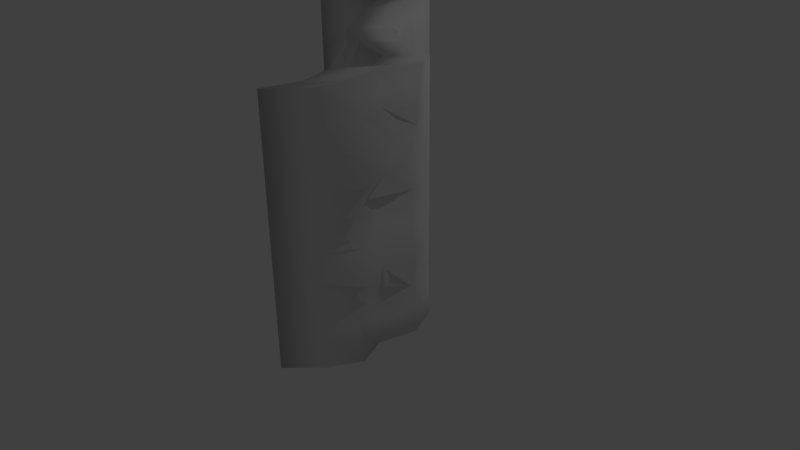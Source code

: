 # Source: CornerThinThin2.blend  (saved by Blender 2.77.0; exported with 4.5.12 LTS)
import bpy
from mathutils import Matrix  # noqa: F401  (used for matrix-valued properties, if any)

bpy.ops.wm.read_factory_settings(use_empty=True)
scene = bpy.context.scene
scene.name = 'Scene'

# ---- collections
col_collection_1 = bpy.data.collections.new('Collection 1'); scene.collection.children.link(col_collection_1)

# ---- materials (node trees are filled in below, after node groups)
mat_material = bpy.data.materials.new('Material')
mat_material.alpha_threshold = 0.0
mat_material.use_transparent_shadow = False
mat_material.roughness = 0.5
mat_material.line_color = (0.0, 0.0, 0.0, 1.0)

# ---- material node trees

# ---- world
world_world = bpy.data.worlds.new('World'); scene.world = world_world
world_world.color = (0.05088, 0.05088, 0.05088)
world_world.use_sun_shadow = False
world_world.sun_shadow_jitter_overblur = 0.0
world_world.cycles.sampling_method = 'MANUAL'

# ---- cameras
cam_camera = bpy.data.cameras.new('Camera')
cam_camera.clip_end = 100.0
cam_camera.lens = 35.0
cam_camera.sensor_width = 32.0
cam_camera.sensor_height = 18.0
cam_camera.ortho_scale = 7.314
cam_camera.dof.focus_distance = 0.0
cam_camera.dof.aperture_fstop = 128.0

# ---- lights
light_lamp = bpy.data.lights.new('Lamp', 'POINT')
light_lamp.transmission_factor = 0.0
light_lamp.cutoff_distance = 30.0
light_lamp.energy = 100.0
light_lamp.shadow_buffer_clip_start = 1.001
light_lamp.shadow_soft_size = 0.1
light_lamp.shadow_maximum_resolution = 0.006
light_lamp.use_absolute_resolution = True

# ---- meshes
me_cube = bpy.data.meshes.new('Cube')
me_cube.from_pydata([(1.5, -0.5, 0.0), (-0.5, 1.5, 0.0), (0.245, 0.1563, -0.05956), (1.5, -0.5, 3.0), (-0.5, 1.5, 3.0), (0.2618, 0.1204, 2.952), (1.5, -0.5, 1.0), (1.5, -0.5, 2.0), (-0.5006, 1.5, 2.0), (-0.5, 1.5, 1.0), (0.2215, 0.08941, 1.973), (0.4266, 0.2339, 0.9423), (1.5, -0.5, 2.333), (1.5, -0.5, 2.667), (-0.4998, 1.5, 0.6667), (-0.5, 1.5, 0.3333), (0.4086, 0.2553, 0.6413), (0.3059, 0.1769, 0.2272), (1.5, -0.5, 0.3333), (1.5, -0.5, 0.6667), (1.5, -0.5, 1.333), (1.5, -0.5, 1.667), (-0.5, 1.5, 2.667), (-0.5, 1.5, 2.333), (-0.5, 1.5, 1.667), (-0.5598, 1.47, 1.271), (0.1448, 0.009537, 2.556), (0.1651, 0.005867, 2.305), (0.3611, 0.1034, 1.588), (0.4289, 0.1761, 1.254), (-0.2889, 1.165, -0.04435), (-0.2715, 0.8452, -0.01474), (-0.05067, 0.6276, -0.01555), (0.002847, 0.4275, -0.0551), (0.4437, -0.03871, -0.06294), (0.6721, -0.1718, 0.01258), (0.8658, -0.2836, -0.004978), (1.138, -0.3653, -0.03235), (1.094, -0.453, 3.046), (0.8603, -0.2907, 3.004), (0.5706, -0.1743, 3.052), (0.519, -0.01115, 2.977), (0.07306, 0.3673, 2.982), (-0.1335, 0.6818, 3.024), (-0.3373, 0.8438, 2.993), (-0.4178, 1.171, 2.998), (1.152, -0.4058, 1.992), (0.8956, -0.3207, 2.001), (0.6599, -0.1557, 2.023), (0.438, 0.03062, 1.976), (1.197, -0.4155, 1.032), (0.8849, -0.1277, 0.9861), (0.8011, -0.06685, 1.067), (0.6135, 0.1583, 0.9585), (-0.3759, 1.098, 0.9573), (-0.05971, 0.8327, 0.9145), (-0.06728, 0.586, 1.075), (0.2388, 0.4852, 0.9626), (-0.383, 1.165, 2.019), (-0.2714, 0.8391, 1.981), (-0.1998, 0.6316, 2.0), (0.00456, 0.4303, 1.981), (-0.2635, 1.136, 1.371), (-0.2846, 0.903, 1.306), (-0.03334, 0.6397, 1.346), (0.2151, 0.4566, 1.272), (-0.3735, 1.161, 1.674), (-0.3378, 0.8353, 1.622), (-0.1881, 0.6523, 1.724), (0.01748, 0.4503, 1.693), (-0.3648, 1.12, 0.2887), (-0.1782, 0.8878, 0.3059), (-0.1292, 0.6501, 0.3395), (0.08873, 0.3497, 0.2733), (-0.2939, 1.124, 0.6471), (-0.2522, 0.8744, 0.6385), (0.04999, 0.6586, 0.7267), (0.1824, 0.4035, 0.6648), (1.193, -0.3906, 1.656), (0.9166, -0.2496, 1.72), (0.6603, -0.1731, 1.774), (0.4823, 0.05334, 1.682), (1.098, -0.3448, 1.325), (0.8766, -0.1603, 1.325), (0.7212, -0.1574, 1.375), (0.5554, 0.1496, 1.369), (1.152, -0.3979, 2.656), (0.8245, -0.3987, 2.694), (0.6024, -0.1886, 2.711), (0.3955, -0.03841, 2.557), (1.23, -0.5467, 2.336), (0.7664, -0.3786, 2.376), (0.5165, -0.2228, 2.388), (0.3617, -0.003082, 2.373), (1.126, -0.3647, 0.7341), (0.8704, -0.2671, 0.5731), (0.7143, -0.0688, 0.7426), (0.5674, -0.02213, 0.5097), (1.052, -0.3894, 0.3071), (0.8425, -0.2493, 0.2329), (0.6611, -0.05228, 0.3303), (0.4902, 0.09331, 0.2502), (-0.3403, 1.111, 2.269), (-0.3061, 0.9027, 2.334), (-0.1513, 0.6054, 2.335), (0.06108, 0.3445, 2.319), (-0.3566, 1.17, 2.612), (-0.1407, 0.8334, 2.803), (-0.1163, 0.6247, 2.633), (0.1334, 0.3507, 2.66), (1.5, -2.0, 0.0), (1.5, -2.0, 3.0), (1.5, -2.0, 1.0), (1.5, -2.0, 2.0), (1.5, -2.0, 2.333), (1.5, -2.0, 2.667), (1.5, -2.0, 0.3333), (1.5, -2.0, 0.6667), (1.5, -2.0, 1.333), (1.5, -2.0, 1.667), (1.663, -0.8249, 2.387), (1.753, -1.244, 2.334), (1.701, -1.666, 2.303), (1.765, -1.579, 1.986), (1.709, -1.286, 2.068), (1.605, -0.9388, 1.962), (1.762, -0.9424, 0.9554), (1.645, -1.321, 0.987), (1.715, -1.637, 0.9003), (1.654, -1.55, 0.6436), (1.576, -1.226, 0.6866), (1.658, -0.9316, 0.6073), (1.667, -1.652, 0.4245), (1.585, -1.308, 0.3019), (1.707, -0.8451, 0.3528), (1.716, -0.8818, 2.62), (1.571, -1.22, 2.646), (1.707, -1.553, 2.643), (1.658, -1.675, 1.683), (1.466, -1.327, 1.683), (1.605, -0.852, 1.695), (1.6, -0.8511, 1.32), (1.535, -1.271, 1.414), (1.657, -1.567, 1.298), (1.677, -0.799, 2.996), (1.55, -1.21, 3.034), (1.666, -1.622, 3.023), (1.66, -1.605, -0.03194), (1.53, -1.281, -0.01393), (1.66, -0.8718, 0.007077), (-2.0, 1.5, 8.568e-08), (-2.0, 1.5, 3.0), (-2.0, 1.5, 2.0), (-2.0, 1.5, 1.0), (-2.0, 1.5, 0.6667), (-2.0, 1.5, 0.3333), (-2.0, 1.5, 2.667), (-2.0, 1.5, 2.333), (-2.0, 1.5, 1.667), (-2.0, 1.5, 1.333), (-0.8691, 1.764, 1.727), (-1.247, 1.613, 1.678), (-1.643, 1.546, 1.63), (-1.752, 1.647, 2.039), (-1.154, 1.622, 1.952), (-0.7514, 1.604, 1.918), (-0.7699, 1.687, 0.6844), (-1.225, 1.673, 0.6717), (-1.613, 1.688, 0.6781), (-1.644, 1.65, 0.9506), (-1.281, 1.615, 0.918), (-0.8765, 1.763, 0.9683), (-1.676, 1.676, 2.257), (-1.225, 1.684, 2.338), (-0.775, 1.624, 2.353), (-0.8786, 1.638, 1.385), (-1.247, 1.668, 1.323), (-1.685, 1.651, 1.398), (-0.7386, 1.599, -0.03902), (-1.176, 1.666, 0.005352), (-1.644, 1.678, -0.04269), (-1.586, 1.668, 0.3523), (-1.296, 1.683, 0.2556), (-0.8138, 1.687, 0.3252), (-0.8791, 1.638, 2.656), (-1.255, 1.676, 2.662), (-1.599, 1.678, 2.651), (-1.623, 1.642, 2.935), (-1.212, 1.459, 2.967), (-0.8186, 1.692, 2.989), (1.176, -0.8342, -0.005197), (-0.8235, 1.166, -0.005197), (-0.07858, -0.1779, -0.06476), (1.176, -0.8342, 2.995), (-0.8235, 1.166, 2.995), (-0.06172, -0.2138, 2.947), (1.176, -0.8342, 0.9948), (1.176, -0.8342, 1.995), (-0.8242, 1.166, 1.995), (-0.8235, 1.166, 0.9948), (-0.102, -0.2448, 1.968), (0.103, -0.1003, 0.9371), (1.176, -0.8342, 2.328), (1.176, -0.8342, 2.661), (-0.8234, 1.166, 0.6615), (-0.8235, 1.166, 0.3281), (0.08504, -0.07894, 0.6361), (-0.0176, -0.1573, 0.222), (1.176, -0.8342, 0.3281), (1.176, -0.8342, 0.6615), (1.176, -0.8342, 1.328), (1.177, -0.8342, 1.661), (-0.8235, 1.166, 2.661), (-0.8235, 1.166, 2.328), (-0.8235, 1.166, 1.661), (-0.8833, 1.136, 1.266), (-0.1787, -0.3247, 2.55), (-0.1584, -0.3283, 2.3), (0.03754, -0.2308, 1.583), (0.1054, -0.1581, 1.249), (-0.6124, 0.8307, -0.04954), (-0.595, 0.511, -0.01994), (-0.3742, 0.2934, -0.02075), (-0.3207, 0.09334, -0.0603), (0.1201, -0.3729, -0.06814), (0.3486, -0.506, 0.007379), (0.5422, -0.6178, -0.01018), (0.8141, -0.6995, -0.03755), (0.7707, -0.7872, 3.041), (0.5368, -0.6249, 2.999), (0.247, -0.5085, 3.046), (0.1954, -0.3453, 2.971), (-0.2505, 0.03315, 2.976), (-0.457, 0.3476, 3.019), (-0.6608, 0.5096, 2.988), (-0.7414, 0.8365, 2.993), (0.8281, -0.74, 1.987), (0.5721, -0.6549, 1.996), (0.3364, -0.4899, 2.018), (0.1144, -0.3036, 1.971), (0.8734, -0.7497, 1.027), (0.5613, -0.4619, 0.9809), (0.4776, -0.401, 1.062), (0.2899, -0.1759, 0.9533), (-0.6995, 0.764, 0.9521), (-0.3832, 0.4985, 0.9093), (-0.3908, 0.2518, 1.069), (-0.08478, 0.151, 0.9574), (-0.7065, 0.8305, 2.014), (-0.595, 0.505, 1.976), (-0.5233, 0.2974, 1.995), (-0.319, 0.09614, 1.975), (-0.5871, 0.8018, 1.366), (-0.6081, 0.5688, 1.301), (-0.3569, 0.3055, 1.34), (-0.1084, 0.1224, 1.267), (-0.697, 0.8273, 1.668), (-0.6613, 0.5011, 1.617), (-0.5116, 0.3181, 1.718), (-0.3061, 0.1161, 1.688), (-0.6884, 0.7854, 0.2835), (-0.5017, 0.5536, 0.3007), (-0.4527, 0.3159, 0.3343), (-0.2348, 0.01553, 0.2681), (-0.6174, 0.7897, 0.6419), (-0.5758, 0.5402, 0.6333), (-0.2735, 0.3244, 0.7215), (-0.1411, 0.06933, 0.6596), (0.8694, -0.7248, 1.65), (0.593, -0.5838, 1.715), (0.3367, -0.5073, 1.769), (0.1588, -0.2808, 1.677), (0.7746, -0.679, 1.32), (0.5531, -0.4945, 1.319), (0.3977, -0.4916, 1.37), (0.2319, -0.1846, 1.364), (0.8287, -0.7321, 2.65), (0.5009, -0.7329, 2.689), (0.2789, -0.5228, 2.706), (0.07201, -0.3726, 2.552), (0.9061, -0.8809, 2.331), (0.4428, -0.7128, 2.371), (0.193, -0.557, 2.383), (0.03815, -0.3373, 2.368), (0.8026, -0.6989, 0.7289), (0.5468, -0.6013, 0.5679), (0.3908, -0.403, 0.7374), (0.2439, -0.3563, 0.5045), (0.7288, -0.7236, 0.3019), (0.519, -0.5835, 0.2277), (0.3375, -0.3865, 0.3251), (0.1667, -0.2409, 0.245), (-0.6639, 0.7766, 2.264), (-0.6296, 0.5685, 2.329), (-0.4748, 0.2712, 2.33), (-0.2625, 0.01027, 2.314), (-0.6802, 0.8359, 2.607), (-0.4642, 0.4992, 2.798), (-0.4398, 0.2905, 2.627), (-0.1901, 0.01653, 2.655), (1.176, -2.334, -0.005197), (1.176, -2.334, 2.995), (1.176, -2.334, 0.9948), (1.176, -2.334, 1.995), (1.176, -2.334, 2.328), (1.176, -2.334, 2.661), (1.176, -2.334, 0.3281), (1.176, -2.334, 0.6615), (1.176, -2.334, 1.328), (1.176, -2.334, 1.661), (1.339, -1.159, 2.382), (1.429, -1.578, 2.328), (1.378, -2.0, 2.298), (1.441, -1.913, 1.98), (1.386, -1.621, 2.063), (1.282, -1.273, 1.957), (1.438, -1.277, 0.9502), (1.322, -1.655, 0.9818), (1.392, -1.971, 0.8951), (1.331, -1.884, 0.6384), (1.253, -1.56, 0.6814), (1.335, -1.266, 0.6021), (1.344, -1.987, 0.4193), (1.261, -1.643, 0.2967), (1.383, -1.179, 0.3476), (1.392, -1.216, 2.615), (1.247, -1.554, 2.641), (1.383, -1.888, 2.638), (1.334, -2.009, 1.678), (1.142, -1.661, 1.677), (1.281, -1.186, 1.69), (1.277, -1.185, 1.315), (1.211, -1.605, 1.408), (1.333, -1.902, 1.293), (1.354, -1.133, 2.991), (1.227, -1.545, 3.028), (1.343, -1.956, 3.017), (1.336, -1.939, -0.03713), (1.207, -1.616, -0.01913), (1.337, -1.206, 0.00188), (-2.324, 1.166, -0.005197), (-2.324, 1.166, 2.995), (-2.324, 1.166, 1.995), (-2.324, 1.166, 0.9948), (-2.324, 1.166, 0.6615), (-2.324, 1.166, 0.3281), (-2.324, 1.166, 2.661), (-2.324, 1.166, 2.328), (-2.324, 1.166, 1.661), (-2.324, 1.166, 1.328), (-1.193, 1.43, 1.722), (-1.571, 1.278, 1.672), (-1.966, 1.212, 1.624), (-2.076, 1.312, 2.034), (-1.477, 1.288, 1.947), (-1.075, 1.269, 1.912), (-1.093, 1.353, 0.6792), (-1.549, 1.339, 0.6665), (-1.937, 1.353, 0.6729), (-1.967, 1.316, 0.9454), (-1.605, 1.281, 0.9128), (-1.2, 1.429, 0.9631), (-2.0, 1.341, 2.252), (-1.549, 1.349, 2.333), (-1.099, 1.289, 2.347), (-1.202, 1.304, 1.379), (-1.571, 1.334, 1.318), (-2.009, 1.316, 1.393), (-1.062, 1.265, -0.04422), (-1.499, 1.332, 0.0001548), (-1.967, 1.344, -0.04789), (-1.91, 1.334, 0.3471), (-1.619, 1.349, 0.2504), (-1.137, 1.352, 0.32), (-1.203, 1.304, 2.65), (-1.578, 1.341, 2.657), (-1.923, 1.344, 2.646), (-1.947, 1.308, 2.93), (-1.536, 1.125, 2.962), (-1.142, 1.358, 2.984)], [], [(109, 42, 5, 26), (101, 34, 2, 17), (93, 49, 10, 27), (85, 53, 11, 29), (77, 57, 11, 16), (69, 61, 10, 28), (57, 65, 29, 11), (65, 69, 28, 29), (33, 73, 17, 2), (73, 77, 16, 17), (49, 81, 28, 10), (81, 85, 29, 28), (41, 89, 26, 5), (89, 93, 27, 26), (53, 97, 16, 11), (97, 101, 17, 16), (61, 105, 27, 10), (105, 109, 26, 27), (23, 22, 106, 102), (102, 106, 107, 103), (103, 107, 108, 104), (104, 108, 109, 105), (8, 23, 102, 58), (58, 102, 103, 59), (59, 103, 104, 60), (60, 104, 105, 61), (19, 18, 98, 94), (94, 98, 99, 95), (95, 99, 100, 96), (96, 100, 101, 97), (6, 19, 94, 50), (50, 94, 95, 51), (51, 95, 96, 52), (52, 96, 97, 53), (13, 12, 90, 86), (86, 90, 91, 87), (87, 91, 92, 88), (88, 92, 93, 89), (3, 13, 86, 38), (38, 86, 87, 39), (39, 87, 88, 40), (40, 88, 89, 41), (21, 20, 82, 78), (78, 82, 83, 79), (79, 83, 84, 80), (80, 84, 85, 81), (7, 21, 78, 46), (46, 78, 79, 47), (47, 79, 80, 48), (48, 80, 81, 49), (15, 14, 74, 70), (70, 74, 75, 71), (71, 75, 76, 72), (72, 76, 77, 73), (1, 15, 70, 30), (30, 70, 71, 31), (31, 71, 72, 32), (32, 72, 73, 33), (25, 24, 66, 62), (62, 66, 67, 63), (63, 67, 68, 64), (64, 68, 69, 65), (9, 25, 62, 54), (54, 62, 63, 55), (55, 63, 64, 56), (56, 64, 65, 57), (24, 8, 58, 66), (66, 58, 59, 67), (67, 59, 60, 68), (68, 60, 61, 69), (14, 9, 54, 74), (74, 54, 55, 75), (75, 55, 56, 76), (76, 56, 57, 77), (20, 6, 50, 82), (82, 50, 51, 83), (83, 51, 52, 84), (84, 52, 53, 85), (12, 7, 46, 90), (90, 46, 47, 91), (91, 47, 48, 92), (92, 48, 49, 93), (18, 0, 37, 98), (98, 37, 36, 99), (99, 36, 35, 100), (100, 35, 34, 101), (22, 4, 45, 106), (106, 45, 44, 107), (107, 44, 43, 108), (108, 43, 42, 109), (123, 122, 114, 113), (129, 128, 112, 117), (132, 129, 117, 116), (122, 137, 115, 114), (138, 123, 113, 119), (128, 143, 118, 112), (137, 146, 111, 115), (143, 138, 119, 118), (147, 132, 116, 110), (0, 18, 134, 149), (149, 134, 133, 148), (148, 133, 132, 147), (20, 21, 140, 141), (141, 140, 139, 142), (142, 139, 138, 143), (13, 3, 144, 135), (135, 144, 145, 136), (136, 145, 146, 137), (6, 20, 141, 126), (126, 141, 142, 127), (127, 142, 143, 128), (21, 7, 125, 140), (140, 125, 124, 139), (139, 124, 123, 138), (12, 13, 135, 120), (120, 135, 136, 121), (121, 136, 137, 122), (18, 19, 131, 134), (134, 131, 130, 133), (133, 130, 129, 132), (19, 6, 126, 131), (131, 126, 127, 130), (130, 127, 128, 129), (7, 12, 120, 125), (125, 120, 121, 124), (124, 121, 122, 123), (163, 162, 158, 152), (169, 168, 154, 153), (172, 163, 152, 157), (162, 177, 159, 158), (181, 180, 150, 155), (168, 181, 155, 154), (187, 186, 156, 151), (177, 169, 153, 159), (186, 172, 157, 156), (22, 23, 174, 184), (184, 174, 173, 185), (185, 173, 172, 186), (25, 9, 171, 175), (175, 171, 170, 176), (176, 170, 169, 177), (4, 22, 184, 189), (189, 184, 185, 188), (188, 185, 186, 187), (14, 15, 183, 166), (166, 183, 182, 167), (167, 182, 181, 168), (15, 1, 178, 183), (183, 178, 179, 182), (182, 179, 180, 181), (24, 25, 175, 160), (160, 175, 176, 161), (161, 176, 177, 162), (23, 8, 165, 174), (174, 165, 164, 173), (173, 164, 163, 172), (9, 14, 166, 171), (171, 166, 167, 170), (170, 167, 168, 169), (8, 24, 160, 165), (165, 160, 161, 164), (164, 161, 162, 163), (299, 216, 195, 232), (291, 207, 192, 224), (283, 217, 200, 239), (275, 219, 201, 243), (267, 206, 201, 247), (259, 218, 200, 251), (247, 201, 219, 255), (255, 219, 218, 259), (223, 192, 207, 263), (263, 207, 206, 267), (239, 200, 218, 271), (271, 218, 219, 275), (231, 195, 216, 279), (279, 216, 217, 283), (243, 201, 206, 287), (287, 206, 207, 291), (251, 200, 217, 295), (295, 217, 216, 299), (213, 292, 296, 212), (292, 293, 297, 296), (293, 294, 298, 297), (294, 295, 299, 298), (198, 248, 292, 213), (248, 249, 293, 292), (249, 250, 294, 293), (250, 251, 295, 294), (209, 284, 288, 208), (284, 285, 289, 288), (285, 286, 290, 289), (286, 287, 291, 290), (196, 240, 284, 209), (240, 241, 285, 284), (241, 242, 286, 285), (242, 243, 287, 286), (203, 276, 280, 202), (276, 277, 281, 280), (277, 278, 282, 281), (278, 279, 283, 282), (193, 228, 276, 203), (228, 229, 277, 276), (229, 230, 278, 277), (230, 231, 279, 278), (211, 268, 272, 210), (268, 269, 273, 272), (269, 270, 274, 273), (270, 271, 275, 274), (197, 236, 268, 211), (236, 237, 269, 268), (237, 238, 270, 269), (238, 239, 271, 270), (205, 260, 264, 204), (260, 261, 265, 264), (261, 262, 266, 265), (262, 263, 267, 266), (191, 220, 260, 205), (220, 221, 261, 260), (221, 222, 262, 261), (222, 223, 263, 262), (215, 252, 256, 214), (252, 253, 257, 256), (253, 254, 258, 257), (254, 255, 259, 258), (199, 244, 252, 215), (244, 245, 253, 252), (245, 246, 254, 253), (246, 247, 255, 254), (214, 256, 248, 198), (256, 257, 249, 248), (257, 258, 250, 249), (258, 259, 251, 250), (204, 264, 244, 199), (264, 265, 245, 244), (265, 266, 246, 245), (266, 267, 247, 246), (210, 272, 240, 196), (272, 273, 241, 240), (273, 274, 242, 241), (274, 275, 243, 242), (202, 280, 236, 197), (280, 281, 237, 236), (281, 282, 238, 237), (282, 283, 239, 238), (208, 288, 227, 190), (288, 289, 226, 227), (289, 290, 225, 226), (290, 291, 224, 225), (212, 296, 235, 194), (296, 297, 234, 235), (297, 298, 233, 234), (298, 299, 232, 233), (313, 303, 304, 312), (319, 307, 302, 318), (322, 306, 307, 319), (312, 304, 305, 327), (328, 309, 303, 313), (318, 302, 308, 333), (327, 305, 301, 336), (333, 308, 309, 328), (337, 300, 306, 322), (190, 339, 324, 208), (339, 338, 323, 324), (338, 337, 322, 323), (210, 331, 330, 211), (331, 332, 329, 330), (332, 333, 328, 329), (203, 325, 334, 193), (325, 326, 335, 334), (326, 327, 336, 335), (196, 316, 331, 210), (316, 317, 332, 331), (317, 318, 333, 332), (211, 330, 315, 197), (330, 329, 314, 315), (329, 328, 313, 314), (202, 310, 325, 203), (310, 311, 326, 325), (311, 312, 327, 326), (208, 324, 321, 209), (324, 323, 320, 321), (323, 322, 319, 320), (209, 321, 316, 196), (321, 320, 317, 316), (320, 319, 318, 317), (197, 315, 310, 202), (315, 314, 311, 310), (314, 313, 312, 311), (353, 342, 348, 352), (359, 343, 344, 358), (362, 347, 342, 353), (352, 348, 349, 367), (371, 345, 340, 370), (358, 344, 345, 371), (377, 341, 346, 376), (367, 349, 343, 359), (376, 346, 347, 362), (212, 374, 364, 213), (374, 375, 363, 364), (375, 376, 362, 363), (215, 365, 361, 199), (365, 366, 360, 361), (366, 367, 359, 360), (194, 379, 374, 212), (379, 378, 375, 374), (378, 377, 376, 375), (204, 356, 373, 205), (356, 357, 372, 373), (357, 358, 371, 372), (205, 373, 368, 191), (373, 372, 369, 368), (372, 371, 370, 369), (214, 350, 365, 215), (350, 351, 366, 365), (351, 352, 367, 366), (213, 364, 355, 198), (364, 363, 354, 355), (363, 362, 353, 354), (199, 361, 356, 204), (361, 360, 357, 356), (360, 359, 358, 357), (198, 355, 350, 214), (355, 354, 351, 350), (354, 353, 352, 351), (187, 377, 378, 188), (43, 233, 232, 42), (145, 335, 336, 146), (188, 378, 379, 189), (44, 234, 233, 43), (110, 300, 337, 147), (45, 235, 234, 44), (147, 337, 338, 148), (148, 338, 339, 149), (150, 340, 345, 155), (152, 342, 347, 157), (153, 343, 349, 159), (111, 301, 305, 115), (154, 344, 343, 153), (112, 302, 307, 117), (155, 345, 344, 154), (113, 303, 309, 119), (156, 346, 341, 151), (114, 304, 303, 113), (157, 347, 346, 156), (115, 305, 304, 114), (158, 348, 342, 152), (116, 306, 300, 110), (30, 220, 191, 1), (159, 349, 348, 158), (117, 307, 306, 116), (31, 221, 220, 30), (118, 308, 302, 112), (32, 222, 221, 31), (119, 309, 308, 118), (1, 191, 368, 178), (33, 223, 222, 32), (178, 368, 369, 179), (34, 224, 192, 2), (179, 369, 370, 180), (35, 225, 224, 34), (2, 192, 223, 33), (36, 226, 225, 35), (0, 190, 227, 37), (37, 227, 226, 36), (180, 370, 340, 150), (38, 228, 193, 3), (39, 229, 228, 38), (5, 195, 231, 41), (40, 230, 229, 39), (189, 379, 194, 4), (4, 194, 235, 45), (41, 231, 230, 40), (3, 193, 334, 144), (146, 336, 301, 111), (151, 341, 377, 187), (42, 232, 195, 5), (144, 334, 335, 145), (149, 339, 190, 0)])
me_cube.polygons.foreach_set('use_smooth', [True] * 378)
_k = set([(110, 116), (110, 147), (110, 300), (111, 115), (111, 146), (111, 301), (112, 117), (112, 118), (112, 128), (112, 302), (113, 114), (113, 119), (113, 123), (113, 303), (114, 115), (114, 122), (114, 304), (115, 137), (115, 305), (116, 117), (116, 132), (116, 306), (117, 129), (117, 307), (118, 119), (118, 143), (118, 308), (119, 138), (119, 309), (150, 155), (150, 180), (150, 340), (151, 156), (151, 187), (151, 341), (152, 157), (152, 158), (152, 163), (152, 342), (153, 154), (153, 159), (153, 169), (153, 343), (154, 155), (154, 168), (154, 344), (155, 181), (155, 345), (156, 157), (156, 186), (156, 346), (157, 172), (157, 347), (158, 159), (158, 162), (158, 348), (159, 177), (159, 349)])
me_cube.attributes.new('sharp_edge', 'BOOLEAN', 'EDGE').data.foreach_set('value', [ (min(e.vertices), max(e.vertices)) in _k for e in me_cube.edges])
_uv = me_cube.uv_layers.new(name='UVMap')
_uv.uv.foreach_set('vector', [0.4667, 0.1212, 0.465, 0.02719, 0.5086, 0.03569, 0.5093, 0.1296, 0.5455, 0.7931, 0.5524, 0.8821, 0.505, 0.8788, 0.5095, 0.7992, 0.5522, 0.202, 0.5554, 0.3219, 0.5124, 0.312, 0.5119, 0.2076, 0.5499, 0.4827, 0.5504, 0.5873, 0.5105, 0.5943, 0.5105, 0.507, 0.4558, 0.6728, 0.46, 0.59, 0.5105, 0.5943, 0.5049, 0.6784, 0.4615, 0.3847, 0.4661, 0.2844, 0.5124, 0.312, 0.5112, 0.4083, 0.46, 0.59, 0.4602, 0.5152, 0.5105, 0.507, 0.5105, 0.5943, 0.4602, 0.5152, 0.4615, 0.3847, 0.5112, 0.4083, 0.5105, 0.507, 0.4568, 0.8734, 0.4642, 0.7777, 0.5095, 0.7992, 0.505, 0.8788, 0.4642, 0.7777, 0.4558, 0.6728, 0.5049, 0.6784, 0.5095, 0.7992, 0.5554, 0.3219, 0.55, 0.3984, 0.5112, 0.4083, 0.5124, 0.312, 0.55, 0.3984, 0.5499, 0.4827, 0.5105, 0.507, 0.5112, 0.4083, 0.5599, 0.01701, 0.5477, 0.1367, 0.5093, 0.1296, 0.5086, 0.03569, 0.5477, 0.1367, 0.5522, 0.202, 0.5119, 0.2076, 0.5093, 0.1296, 0.5504, 0.5873, 0.5556, 0.7003, 0.5049, 0.6784, 0.5105, 0.5943, 0.5556, 0.7003, 0.5455, 0.7931, 0.5095, 0.7992, 0.5049, 0.6784, 0.4661, 0.2844, 0.4688, 0.214, 0.5119, 0.2076, 0.5124, 0.312, 0.4688, 0.214, 0.4667, 0.1212, 0.5093, 0.1296, 0.5119, 0.2076, 0.2408, 0.2039, 0.2406, 0.1097, 0.2962, 0.1256, 0.3011, 0.2037, 0.3011, 0.2037, 0.2962, 0.1256, 0.354, 0.0904, 0.3511, 0.2009, 0.3511, 0.2009, 0.354, 0.0904, 0.4099, 0.1068, 0.4178, 0.2054, 0.4178, 0.2054, 0.4099, 0.1068, 0.4667, 0.1212, 0.4688, 0.214, 0.2409, 0.298, 0.2408, 0.2039, 0.3011, 0.2037, 0.3025, 0.2955, 0.3025, 0.2955, 0.3011, 0.2037, 0.3511, 0.2009, 0.3542, 0.2881, 0.3542, 0.2881, 0.3511, 0.2009, 0.4178, 0.2054, 0.4134, 0.3035, 0.4134, 0.3035, 0.4178, 0.2054, 0.4688, 0.214, 0.4661, 0.2844, 0.756, 0.678, 0.7553, 0.7715, 0.6852, 0.7768, 0.6964, 0.6793, 0.6964, 0.6793, 0.6852, 0.7768, 0.6373, 0.7987, 0.646, 0.6849, 0.646, 0.6849, 0.6373, 0.7987, 0.5899, 0.7682, 0.5893, 0.6552, 0.5893, 0.6552, 0.5899, 0.7682, 0.5455, 0.7931, 0.5556, 0.7003, 0.7563, 0.5841, 0.756, 0.678, 0.6964, 0.6793, 0.7021, 0.5745, 0.7021, 0.5745, 0.6964, 0.6793, 0.646, 0.6849, 0.6378, 0.5926, 0.6378, 0.5926, 0.646, 0.6849, 0.5893, 0.6552, 0.5897, 0.5684, 0.5897, 0.5684, 0.5893, 0.6552, 0.5556, 0.7003, 0.5504, 0.5873, 0.7566, 0.1111, 0.7565, 0.2053, 0.7011, 0.2109, 0.6992, 0.1118, 0.6992, 0.1118, 0.7011, 0.2109, 0.6429, 0.2024, 0.6438, 0.1082, 0.6438, 0.1082, 0.6429, 0.2024, 0.586, 0.2033, 0.5912, 0.09968, 0.5912, 0.09968, 0.586, 0.2033, 0.5522, 0.202, 0.5477, 0.1367, 0.7565, 0.0178, 0.7566, 0.1111, 0.6992, 0.1118, 0.6961, 0.002585, 0.6961, 0.002585, 0.6992, 0.1118, 0.6438, 0.1082, 0.6456, 0.02409, 0.6456, 0.02409, 0.6438, 0.1082, 0.5912, 0.09968, 0.5904, 0.008553, 0.5904, 0.008553, 0.5912, 0.09968, 0.5477, 0.1367, 0.5599, 0.01701, 0.7564, 0.3961, 0.7565, 0.49, 0.6908, 0.4988, 0.707, 0.4033, 0.707, 0.4033, 0.6908, 0.4988, 0.6385, 0.4926, 0.6421, 0.3757, 0.6421, 0.3757, 0.6385, 0.4926, 0.5922, 0.4761, 0.598, 0.383, 0.598, 0.383, 0.5922, 0.4761, 0.5499, 0.4827, 0.55, 0.3984, 0.7566, 0.3009, 0.7564, 0.3961, 0.707, 0.4033, 0.699, 0.3048, 0.699, 0.3048, 0.707, 0.4033, 0.6421, 0.3757, 0.6461, 0.2873, 0.6461, 0.2873, 0.6421, 0.3757, 0.598, 0.383, 0.5941, 0.2964, 0.5941, 0.2964, 0.598, 0.383, 0.55, 0.3984, 0.5554, 0.3219, 0.2405, 0.7653, 0.2411, 0.6722, 0.308, 0.6763, 0.2997, 0.7701, 0.2997, 0.7701, 0.308, 0.6763, 0.3582, 0.6856, 0.3523, 0.7681, 0.3523, 0.7681, 0.3582, 0.6856, 0.4193, 0.6627, 0.3985, 0.7632, 0.3985, 0.7632, 0.4193, 0.6627, 0.4558, 0.6728, 0.4642, 0.7777, 0.2399, 0.8588, 0.2405, 0.7653, 0.2997, 0.7701, 0.2993, 0.8615, 0.2993, 0.8615, 0.2997, 0.7701, 0.3523, 0.7681, 0.3546, 0.8638, 0.3546, 0.8638, 0.3523, 0.7681, 0.3985, 0.7632, 0.4171, 0.8669, 0.4171, 0.8669, 0.3985, 0.7632, 0.4642, 0.7777, 0.4568, 0.8734, 0.241, 0.4861, 0.2409, 0.3921, 0.304, 0.3901, 0.2993, 0.4864, 0.2993, 0.4864, 0.304, 0.3901, 0.3561, 0.4052, 0.3502, 0.488, 0.3502, 0.488, 0.3561, 0.4052, 0.4107, 0.3815, 0.4082, 0.4846, 0.4082, 0.4846, 0.4107, 0.3815, 0.4615, 0.3847, 0.4602, 0.5152, 0.2413, 0.5793, 0.241, 0.4861, 0.2993, 0.4864, 0.3073, 0.5998, 0.3073, 0.5998, 0.2993, 0.4864, 0.3502, 0.488, 0.3586, 0.5962, 0.3586, 0.5962, 0.3502, 0.488, 0.4082, 0.4846, 0.4117, 0.5701, 0.4117, 0.5701, 0.4082, 0.4846, 0.4602, 0.5152, 0.46, 0.59, 0.2409, 0.3921, 0.2409, 0.298, 0.3025, 0.2955, 0.304, 0.3901, 0.304, 0.3901, 0.3025, 0.2955, 0.3542, 0.2881, 0.3561, 0.4052, 0.3561, 0.4052, 0.3542, 0.2881, 0.4134, 0.3035, 0.4107, 0.3815, 0.4107, 0.3815, 0.4134, 0.3035, 0.4661, 0.2844, 0.4615, 0.3847, 0.2411, 0.6722, 0.2413, 0.5793, 0.3073, 0.5998, 0.308, 0.6763, 0.308, 0.6763, 0.3073, 0.5998, 0.3586, 0.5962, 0.3582, 0.6856, 0.3582, 0.6856, 0.3586, 0.5962, 0.4117, 0.5701, 0.4193, 0.6627, 0.4193, 0.6627, 0.4117, 0.5701, 0.46, 0.59, 0.4558, 0.6728, 0.7565, 0.49, 0.7563, 0.5841, 0.7021, 0.5745, 0.6908, 0.4988, 0.6908, 0.4988, 0.7021, 0.5745, 0.6378, 0.5926, 0.6385, 0.4926, 0.6385, 0.4926, 0.6378, 0.5926, 0.5897, 0.5684, 0.5922, 0.4761, 0.5922, 0.4761, 0.5897, 0.5684, 0.5504, 0.5873, 0.5499, 0.4827, 0.7565, 0.2053, 0.7566, 0.3009, 0.699, 0.3048, 0.7011, 0.2109, 0.7011, 0.2109, 0.699, 0.3048, 0.6461, 0.2873, 0.6429, 0.2024, 0.6429, 0.2024, 0.6461, 0.2873, 0.5941, 0.2964, 0.586, 0.2033, 0.586, 0.2033, 0.5941, 0.2964, 0.5554, 0.3219, 0.5522, 0.202, 0.7553, 0.7715, 0.7552, 0.8651, 0.6934, 0.8769, 0.6852, 0.7768, 0.6852, 0.7768, 0.6934, 0.8769, 0.6426, 0.8737, 0.6373, 0.7987, 0.6373, 0.7987, 0.6426, 0.8737, 0.592, 0.8705, 0.5899, 0.7682, 0.5899, 0.7682, 0.592, 0.8705, 0.5524, 0.8821, 0.5455, 0.7931, 0.2406, 0.1097, 0.2405, 0.01604, 0.2947, 9.391e-05, 0.2962, 0.1256, 0.2962, 0.1256, 0.2947, 9.391e-05, 0.3494, 0.009639, 0.354, 0.0904, 0.354, 0.0904, 0.3494, 0.009639, 0.4135, 0.01475, 0.4099, 0.1068, 0.4099, 0.1068, 0.4135, 0.01475, 0.465, 0.02719, 0.4667, 0.1212, 0.928, 0.2911, 0.9401, 0.2123, 0.9999, 0.2061, 0.9995, 0.3006, 0.931, 0.6885, 0.9348, 0.5965, 0.9982, 0.5823, 0.9982, 0.6775, 0.9419, 0.7558, 0.931, 0.6885, 0.9982, 0.6775, 0.9991, 0.7725, 0.9401, 0.2123, 0.9326, 0.1148, 0.9991, 0.1118, 0.9999, 0.2061, 0.9418, 0.3869, 0.928, 0.2911, 0.9995, 0.3006, 0.9985, 0.3945, 0.9348, 0.5965, 0.9302, 0.5001, 0.9979, 0.4886, 0.9982, 0.5823, 0.9326, 0.1148, 0.9343, 0.01569, 0.9981, 0.01772, 0.9991, 0.1118, 0.9302, 0.5001, 0.9418, 0.3869, 0.9985, 0.3945, 0.9979, 0.4886, 0.9364, 0.8703, 0.9419, 0.7558, 0.9991, 0.7725, 0.9997, 0.8669, 0.7552, 0.8651, 0.7553, 0.7715, 0.8157, 0.7694, 0.8172, 0.865, 0.8172, 0.865, 0.8157, 0.7694, 0.8787, 0.7734, 0.8772, 0.8821, 0.8772, 0.8821, 0.8787, 0.7734, 0.9419, 0.7558, 0.9364, 0.8703, 0.7565, 0.49, 0.7564, 0.3961, 0.819, 0.395, 0.8208, 0.4877, 0.8208, 0.4877, 0.819, 0.395, 0.8867, 0.398, 0.8787, 0.4624, 0.8787, 0.4624, 0.8867, 0.398, 0.9418, 0.3869, 0.9302, 0.5001, 0.7566, 0.1111, 0.7565, 0.0178, 0.8167, 0.01883, 0.8182, 0.1111, 0.8182, 0.1111, 0.8167, 0.01883, 0.8728, 0.01392, 0.8717, 0.1146, 0.8717, 0.1146, 0.8728, 0.01392, 0.9343, 0.01569, 0.9326, 0.1148, 0.7563, 0.5841, 0.7565, 0.49, 0.8208, 0.4877, 0.8255, 0.5836, 0.8255, 0.5836, 0.8208, 0.4877, 0.8787, 0.4624, 0.8867, 0.5976, 0.8867, 0.5976, 0.8787, 0.4624, 0.9302, 0.5001, 0.9348, 0.5965, 0.7564, 0.3961, 0.7566, 0.3009, 0.829, 0.2898, 0.819, 0.395, 0.819, 0.395, 0.829, 0.2898, 0.8868, 0.2962, 0.8867, 0.398, 0.8867, 0.398, 0.8868, 0.2962, 0.928, 0.2911, 0.9418, 0.3869, 0.7565, 0.2053, 0.7566, 0.1111, 0.8182, 0.1111, 0.8211, 0.205, 0.8211, 0.205, 0.8182, 0.1111, 0.8717, 0.1146, 0.8798, 0.2077, 0.8798, 0.2077, 0.8717, 0.1146, 0.9326, 0.1148, 0.9401, 0.2123, 0.7553, 0.7715, 0.756, 0.678, 0.8183, 0.6815, 0.8157, 0.7694, 0.8157, 0.7694, 0.8183, 0.6815, 0.8765, 0.6787, 0.8787, 0.7734, 0.8787, 0.7734, 0.8765, 0.6787, 0.931, 0.6885, 0.9419, 0.7558, 0.756, 0.678, 0.7563, 0.5841, 0.8255, 0.5836, 0.8183, 0.6815, 0.8183, 0.6815, 0.8255, 0.5836, 0.8867, 0.5976, 0.8765, 0.6787, 0.8765, 0.6787, 0.8867, 0.5976, 0.9348, 0.5965, 0.931, 0.6885, 0.7566, 0.3009, 0.7565, 0.2053, 0.8211, 0.205, 0.829, 0.2898, 0.829, 0.2898, 0.8211, 0.205, 0.8798, 0.2077, 0.8868, 0.2962, 0.8868, 0.2962, 0.8798, 0.2077, 0.9401, 0.2123, 0.928, 0.2911, 0.04916, 0.2974, 0.05586, 0.3887, 0.0009206, 0.3919, 0.0003414, 0.298, 0.05804, 0.5808, 0.06582, 0.6697, 0.0007682, 0.6725, 0.0009507, 0.5792, 0.0541, 0.2239, 0.04916, 0.2974, 0.0003414, 0.298, 9.391e-05, 0.2039, 0.05586, 0.3887, 0.05738, 0.4668, 0.0008775, 0.4858, 0.0009206, 0.3919, 0.06534, 0.76, 0.06116, 0.8711, 0.0002823, 0.8591, 0.000626, 0.7657, 0.06582, 0.6697, 0.06534, 0.76, 0.000626, 0.7657, 0.0007682, 0.6725, 0.06224, 0.02904, 0.06493, 0.1171, 0.0005575, 0.1099, 0.0008768, 0.01663, 0.05738, 0.4668, 0.05804, 0.5808, 0.0009507, 0.5792, 0.0008775, 0.4858, 0.06493, 0.1171, 0.0541, 0.2239, 9.391e-05, 0.2039, 0.0005575, 0.1099, 0.2406, 0.1097, 0.2408, 0.2039, 0.1777, 0.1967, 0.1792, 0.1123, 0.1792, 0.1123, 0.1777, 0.1967, 0.1211, 0.2038, 0.1202, 0.1082, 0.1202, 0.1082, 0.1211, 0.2038, 0.0541, 0.2239, 0.06493, 0.1171, 0.241, 0.4861, 0.2413, 0.5793, 0.1662, 0.5871, 0.1775, 0.4855, 0.1775, 0.4855, 0.1662, 0.5871, 0.1102, 0.5841, 0.1282, 0.469, 0.1282, 0.469, 0.1102, 0.5841, 0.05804, 0.5808, 0.05738, 0.4668, 0.2405, 0.01604, 0.2406, 0.1097, 0.1792, 0.1123, 0.1734, 0.01123, 0.1734, 0.01123, 0.1792, 0.1123, 0.1202, 0.1082, 0.1182, 0.01108, 0.1182, 0.01108, 0.1202, 0.1082, 0.06493, 0.1171, 0.06224, 0.02904, 0.2411, 0.6722, 0.2405, 0.7653, 0.1776, 0.766, 0.1822, 0.6658, 0.1822, 0.6658, 0.1776, 0.766, 0.1104, 0.7666, 0.1201, 0.6743, 0.1201, 0.6743, 0.1104, 0.7666, 0.06534, 0.76, 0.06582, 0.6697, 0.2405, 0.7653, 0.2399, 0.8588, 0.1797, 0.858, 0.1776, 0.766, 0.1776, 0.766, 0.1797, 0.858, 0.1235, 0.8637, 0.1104, 0.7666, 0.1104, 0.7666, 0.1235, 0.8637, 0.06116, 0.8711, 0.06534, 0.76, 0.2409, 0.3921, 0.241, 0.4861, 0.1775, 0.4855, 0.1669, 0.3776, 0.1669, 0.3776, 0.1775, 0.4855, 0.1282, 0.469, 0.1274, 0.3932, 0.1274, 0.3932, 0.1282, 0.469, 0.05738, 0.4668, 0.05586, 0.3887, 0.2408, 0.2039, 0.2409, 0.298, 0.1843, 0.3059, 0.1777, 0.1967, 0.1777, 0.1967, 0.1843, 0.3059, 0.13, 0.3063, 0.1211, 0.2038, 0.1211, 0.2038, 0.13, 0.3063, 0.04916, 0.2974, 0.0541, 0.2239, 0.2413, 0.5793, 0.2411, 0.6722, 0.1822, 0.6658, 0.1662, 0.5871, 0.1662, 0.5871, 0.1822, 0.6658, 0.1201, 0.6743, 0.1102, 0.5841, 0.1102, 0.5841, 0.1201, 0.6743, 0.06582, 0.6697, 0.05804, 0.5808, 0.2409, 0.298, 0.2409, 0.3921, 0.1669, 0.3776, 0.1843, 0.3059, 0.1843, 0.3059, 0.1669, 0.3776, 0.1274, 0.3932, 0.13, 0.3063, 0.13, 0.3063, 0.1274, 0.3932, 0.05586, 0.3887, 0.04916, 0.2974, 0.4667, 0.1212, 0.5093, 0.1296, 0.5086, 0.03569, 0.465, 0.02719, 0.5455, 0.7931, 0.5095, 0.7992, 0.505, 0.8788, 0.5524, 0.8821, 0.5522, 0.202, 0.5119, 0.2076, 0.5124, 0.312, 0.5554, 0.3219, 0.5499, 0.4827, 0.5105, 0.507, 0.5105, 0.5943, 0.5504, 0.5873, 0.4558, 0.6728, 0.5049, 0.6784, 0.5105, 0.5943, 0.46, 0.59, 0.4615, 0.3847, 0.5112, 0.4083, 0.5124, 0.312, 0.4661, 0.2844, 0.46, 0.59, 0.5105, 0.5943, 0.5105, 0.507, 0.4602, 0.5152, 0.4602, 0.5152, 0.5105, 0.507, 0.5112, 0.4083, 0.4615, 0.3847, 0.4568, 0.8734, 0.505, 0.8788, 0.5095, 0.7992, 0.4642, 0.7777, 0.4642, 0.7777, 0.5095, 0.7992, 0.5049, 0.6784, 0.4558, 0.6728, 0.5554, 0.3219, 0.5124, 0.312, 0.5112, 0.4083, 0.55, 0.3984, 0.55, 0.3984, 0.5112, 0.4083, 0.5105, 0.507, 0.5499, 0.4827, 0.5599, 0.01701, 0.5086, 0.03569, 0.5093, 0.1296, 0.5477, 0.1367, 0.5477, 0.1367, 0.5093, 0.1296, 0.5119, 0.2076, 0.5522, 0.202, 0.5504, 0.5873, 0.5105, 0.5943, 0.5049, 0.6784, 0.5556, 0.7003, 0.5556, 0.7003, 0.5049, 0.6784, 0.5095, 0.7992, 0.5455, 0.7931, 0.4661, 0.2844, 0.5124, 0.312, 0.5119, 0.2076, 0.4688, 0.214, 0.4688, 0.214, 0.5119, 0.2076, 0.5093, 0.1296, 0.4667, 0.1212, 0.2408, 0.2039, 0.3011, 0.2037, 0.2962, 0.1256, 0.2406, 0.1097, 0.3011, 0.2037, 0.3511, 0.2009, 0.354, 0.0904, 0.2962, 0.1256, 0.3511, 0.2009, 0.4178, 0.2054, 0.4099, 0.1068, 0.354, 0.0904, 0.4178, 0.2054, 0.4688, 0.214, 0.4667, 0.1212, 0.4099, 0.1068, 0.2409, 0.298, 0.3025, 0.2955, 0.3011, 0.2037, 0.2408, 0.2039, 0.3025, 0.2955, 0.3542, 0.2881, 0.3511, 0.2009, 0.3011, 0.2037, 0.3542, 0.2881, 0.4134, 0.3035, 0.4178, 0.2054, 0.3511, 0.2009, 0.4134, 0.3035, 0.4661, 0.2844, 0.4688, 0.214, 0.4178, 0.2054, 0.756, 0.678, 0.6964, 0.6793, 0.6852, 0.7768, 0.7553, 0.7715, 0.6964, 0.6793, 0.646, 0.6849, 0.6373, 0.7987, 0.6852, 0.7768, 0.646, 0.6849, 0.5893, 0.6552, 0.5899, 0.7682, 0.6373, 0.7987, 0.5893, 0.6552, 0.5556, 0.7003, 0.5455, 0.7931, 0.5899, 0.7682, 0.7563, 0.5841, 0.7021, 0.5745, 0.6964, 0.6793, 0.756, 0.678, 0.7021, 0.5745, 0.6378, 0.5926, 0.646, 0.6849, 0.6964, 0.6793, 0.6378, 0.5926, 0.5897, 0.5684, 0.5893, 0.6552, 0.646, 0.6849, 0.5897, 0.5684, 0.5504, 0.5873, 0.5556, 0.7003, 0.5893, 0.6552, 0.7566, 0.1111, 0.6992, 0.1118, 0.7011, 0.2109, 0.7565, 0.2053, 0.6992, 0.1118, 0.6438, 0.1082, 0.6429, 0.2024, 0.7011, 0.2109, 0.6438, 0.1082, 0.5912, 0.09968, 0.586, 0.2033, 0.6429, 0.2024, 0.5912, 0.09968, 0.5477, 0.1367, 0.5522, 0.202, 0.586, 0.2033, 0.7565, 0.0178, 0.6961, 0.002585, 0.6992, 0.1118, 0.7566, 0.1111, 0.6961, 0.002585, 0.6456, 0.02409, 0.6438, 0.1082, 0.6992, 0.1118, 0.6456, 0.02409, 0.5904, 0.008553, 0.5912, 0.09968, 0.6438, 0.1082, 0.5904, 0.008553, 0.5599, 0.01701, 0.5477, 0.1367, 0.5912, 0.09968, 0.7564, 0.3961, 0.707, 0.4033, 0.6908, 0.4988, 0.7565, 0.49, 0.707, 0.4033, 0.6421, 0.3757, 0.6385, 0.4926, 0.6908, 0.4988, 0.6421, 0.3757, 0.598, 0.383, 0.5922, 0.4761, 0.6385, 0.4926, 0.598, 0.383, 0.55, 0.3984, 0.5499, 0.4827, 0.5922, 0.4761, 0.7566, 0.3009, 0.699, 0.3048, 0.707, 0.4033, 0.7564, 0.3961, 0.699, 0.3048, 0.6461, 0.2873, 0.6421, 0.3757, 0.707, 0.4033, 0.6461, 0.2873, 0.5941, 0.2964, 0.598, 0.383, 0.6421, 0.3757, 0.5941, 0.2964, 0.5554, 0.3219, 0.55, 0.3984, 0.598, 0.383, 0.2405, 0.7653, 0.2997, 0.7701, 0.308, 0.6763, 0.2411, 0.6722, 0.2997, 0.7701, 0.3523, 0.7681, 0.3582, 0.6856, 0.308, 0.6763, 0.3523, 0.7681, 0.3985, 0.7632, 0.4193, 0.6627, 0.3582, 0.6856, 0.3985, 0.7632, 0.4642, 0.7777, 0.4558, 0.6728, 0.4193, 0.6627, 0.2399, 0.8588, 0.2993, 0.8615, 0.2997, 0.7701, 0.2405, 0.7653, 0.2993, 0.8615, 0.3546, 0.8638, 0.3523, 0.7681, 0.2997, 0.7701, 0.3546, 0.8638, 0.4171, 0.8669, 0.3985, 0.7632, 0.3523, 0.7681, 0.4171, 0.8669, 0.4568, 0.8734, 0.4642, 0.7777, 0.3985, 0.7632, 0.241, 0.4861, 0.2993, 0.4864, 0.304, 0.3901, 0.2409, 0.3921, 0.2993, 0.4864, 0.3502, 0.488, 0.3561, 0.4052, 0.304, 0.3901, 0.3502, 0.488, 0.4082, 0.4846, 0.4107, 0.3815, 0.3561, 0.4052, 0.4082, 0.4846, 0.4602, 0.5152, 0.4615, 0.3847, 0.4107, 0.3815, 0.2413, 0.5793, 0.3073, 0.5998, 0.2993, 0.4864, 0.241, 0.4861, 0.3073, 0.5998, 0.3586, 0.5962, 0.3502, 0.488, 0.2993, 0.4864, 0.3586, 0.5962, 0.4117, 0.5701, 0.4082, 0.4846, 0.3502, 0.488, 0.4117, 0.5701, 0.46, 0.59, 0.4602, 0.5152, 0.4082, 0.4846, 0.2409, 0.3921, 0.304, 0.3901, 0.3025, 0.2955, 0.2409, 0.298, 0.304, 0.3901, 0.3561, 0.4052, 0.3542, 0.2881, 0.3025, 0.2955, 0.3561, 0.4052, 0.4107, 0.3815, 0.4134, 0.3035, 0.3542, 0.2881, 0.4107, 0.3815, 0.4615, 0.3847, 0.4661, 0.2844, 0.4134, 0.3035, 0.2411, 0.6722, 0.308, 0.6763, 0.3073, 0.5998, 0.2413, 0.5793, 0.308, 0.6763, 0.3582, 0.6856, 0.3586, 0.5962, 0.3073, 0.5998, 0.3582, 0.6856, 0.4193, 0.6627, 0.4117, 0.5701, 0.3586, 0.5962, 0.4193, 0.6627, 0.4558, 0.6728, 0.46, 0.59, 0.4117, 0.5701, 0.7565, 0.49, 0.6908, 0.4988, 0.7021, 0.5745, 0.7563, 0.5841, 0.6908, 0.4988, 0.6385, 0.4926, 0.6378, 0.5926, 0.7021, 0.5745, 0.6385, 0.4926, 0.5922, 0.4761, 0.5897, 0.5684, 0.6378, 0.5926, 0.5922, 0.4761, 0.5499, 0.4827, 0.5504, 0.5873, 0.5897, 0.5684, 0.7565, 0.2053, 0.7011, 0.2109, 0.699, 0.3048, 0.7566, 0.3009, 0.7011, 0.2109, 0.6429, 0.2024, 0.6461, 0.2873, 0.699, 0.3048, 0.6429, 0.2024, 0.586, 0.2033, 0.5941, 0.2964, 0.6461, 0.2873, 0.586, 0.2033, 0.5522, 0.202, 0.5554, 0.3219, 0.5941, 0.2964, 0.7553, 0.7715, 0.6852, 0.7768, 0.6934, 0.8769, 0.7552, 0.8651, 0.6852, 0.7768, 0.6373, 0.7987, 0.6426, 0.8737, 0.6934, 0.8769, 0.6373, 0.7987, 0.5899, 0.7682, 0.592, 0.8705, 0.6426, 0.8737, 0.5899, 0.7682, 0.5455, 0.7931, 0.5524, 0.8821, 0.592, 0.8705, 0.2406, 0.1097, 0.2962, 0.1256, 0.2947, 9.391e-05, 0.2405, 0.01604, 0.2962, 0.1256, 0.354, 0.0904, 0.3494, 0.009639, 0.2947, 9.391e-05, 0.354, 0.0904, 0.4099, 0.1068, 0.4135, 0.01475, 0.3494, 0.009639, 0.4099, 0.1068, 0.4667, 0.1212, 0.465, 0.02719, 0.4135, 0.01475, 0.928, 0.2911, 0.9995, 0.3006, 0.9999, 0.2061, 0.9401, 0.2123, 0.931, 0.6885, 0.9982, 0.6775, 0.9982, 0.5823, 0.9348, 0.5965, 0.9419, 0.7558, 0.9991, 0.7725, 0.9982, 0.6775, 0.931, 0.6885, 0.9401, 0.2123, 0.9999, 0.2061, 0.9991, 0.1118, 0.9326, 0.1148, 0.9418, 0.3869, 0.9985, 0.3945, 0.9995, 0.3006, 0.928, 0.2911, 0.9348, 0.5965, 0.9982, 0.5823, 0.9979, 0.4886, 0.9302, 0.5001, 0.9326, 0.1148, 0.9991, 0.1118, 0.9981, 0.01772, 0.9343, 0.01569, 0.9302, 0.5001, 0.9979, 0.4886, 0.9985, 0.3945, 0.9418, 0.3869, 0.9364, 0.8703, 0.9997, 0.8669, 0.9991, 0.7725, 0.9419, 0.7558, 0.7552, 0.8651, 0.8172, 0.865, 0.8157, 0.7694, 0.7553, 0.7715, 0.8172, 0.865, 0.8772, 0.8821, 0.8787, 0.7734, 0.8157, 0.7694, 0.8772, 0.8821, 0.9364, 0.8703, 0.9419, 0.7558, 0.8787, 0.7734, 0.7565, 0.49, 0.8208, 0.4877, 0.819, 0.395, 0.7564, 0.3961, 0.8208, 0.4877, 0.8787, 0.4624, 0.8867, 0.398, 0.819, 0.395, 0.8787, 0.4624, 0.9302, 0.5001, 0.9418, 0.3869, 0.8867, 0.398, 0.7566, 0.1111, 0.8182, 0.1111, 0.8167, 0.01883, 0.7565, 0.0178, 0.8182, 0.1111, 0.8717, 0.1146, 0.8728, 0.01392, 0.8167, 0.01883, 0.8717, 0.1146, 0.9326, 0.1148, 0.9343, 0.01569, 0.8728, 0.01392, 0.7563, 0.5841, 0.8255, 0.5836, 0.8208, 0.4877, 0.7565, 0.49, 0.8255, 0.5836, 0.8867, 0.5976, 0.8787, 0.4624, 0.8208, 0.4877, 0.8867, 0.5976, 0.9348, 0.5965, 0.9302, 0.5001, 0.8787, 0.4624, 0.7564, 0.3961, 0.819, 0.395, 0.829, 0.2898, 0.7566, 0.3009, 0.819, 0.395, 0.8867, 0.398, 0.8868, 0.2962, 0.829, 0.2898, 0.8867, 0.398, 0.9418, 0.3869, 0.928, 0.2911, 0.8868, 0.2962, 0.7565, 0.2053, 0.8211, 0.205, 0.8182, 0.1111, 0.7566, 0.1111, 0.8211, 0.205, 0.8798, 0.2077, 0.8717, 0.1146, 0.8182, 0.1111, 0.8798, 0.2077, 0.9401, 0.2123, 0.9326, 0.1148, 0.8717, 0.1146, 0.7553, 0.7715, 0.8157, 0.7694, 0.8183, 0.6815, 0.756, 0.678, 0.8157, 0.7694, 0.8787, 0.7734, 0.8765, 0.6787, 0.8183, 0.6815, 0.8787, 0.7734, 0.9419, 0.7558, 0.931, 0.6885, 0.8765, 0.6787, 0.756, 0.678, 0.8183, 0.6815, 0.8255, 0.5836, 0.7563, 0.5841, 0.8183, 0.6815, 0.8765, 0.6787, 0.8867, 0.5976, 0.8255, 0.5836, 0.8765, 0.6787, 0.931, 0.6885, 0.9348, 0.5965, 0.8867, 0.5976, 0.7566, 0.3009, 0.829, 0.2898, 0.8211, 0.205, 0.7565, 0.2053, 0.829, 0.2898, 0.8868, 0.2962, 0.8798, 0.2077, 0.8211, 0.205, 0.8868, 0.2962, 0.928, 0.2911, 0.9401, 0.2123, 0.8798, 0.2077, 0.04916, 0.2974, 0.0003414, 0.298, 0.0009206, 0.3919, 0.05586, 0.3887, 0.05804, 0.5808, 0.0009507, 0.5792, 0.0007682, 0.6725, 0.06582, 0.6697, 0.0541, 0.2239, 9.391e-05, 0.2039, 0.0003414, 0.298, 0.04916, 0.2974, 0.05586, 0.3887, 0.0009206, 0.3919, 0.0008775, 0.4858, 0.05738, 0.4668, 0.06534, 0.76, 0.000626, 0.7657, 0.0002823, 0.8591, 0.06116, 0.8711, 0.06582, 0.6697, 0.0007682, 0.6725, 0.000626, 0.7657, 0.06534, 0.76, 0.06224, 0.02904, 0.0008768, 0.01663, 0.0005575, 0.1099, 0.06493, 0.1171, 0.05738, 0.4668, 0.0008775, 0.4858, 0.0009507, 0.5792, 0.05804, 0.5808, 0.06493, 0.1171, 0.0005575, 0.1099, 9.391e-05, 0.2039, 0.0541, 0.2239, 0.2406, 0.1097, 0.1792, 0.1123, 0.1777, 0.1967, 0.2408, 0.2039, 0.1792, 0.1123, 0.1202, 0.1082, 0.1211, 0.2038, 0.1777, 0.1967, 0.1202, 0.1082, 0.06493, 0.1171, 0.0541, 0.2239, 0.1211, 0.2038, 0.241, 0.4861, 0.1775, 0.4855, 0.1662, 0.5871, 0.2413, 0.5793, 0.1775, 0.4855, 0.1282, 0.469, 0.1102, 0.5841, 0.1662, 0.5871, 0.1282, 0.469, 0.05738, 0.4668, 0.05804, 0.5808, 0.1102, 0.5841, 0.2405, 0.01604, 0.1734, 0.01123, 0.1792, 0.1123, 0.2406, 0.1097, 0.1734, 0.01123, 0.1182, 0.01108, 0.1202, 0.1082, 0.1792, 0.1123, 0.1182, 0.01108, 0.06224, 0.02904, 0.06493, 0.1171, 0.1202, 0.1082, 0.2411, 0.6722, 0.1822, 0.6658, 0.1776, 0.766, 0.2405, 0.7653, 0.1822, 0.6658, 0.1201, 0.6743, 0.1104, 0.7666, 0.1776, 0.766, 0.1201, 0.6743, 0.06582, 0.6697, 0.06534, 0.76, 0.1104, 0.7666, 0.2405, 0.7653, 0.1776, 0.766, 0.1797, 0.858, 0.2399, 0.8588, 0.1776, 0.766, 0.1104, 0.7666, 0.1235, 0.8637, 0.1797, 0.858, 0.1104, 0.7666, 0.06534, 0.76, 0.06116, 0.8711, 0.1235, 0.8637, 0.2409, 0.3921, 0.1669, 0.3776, 0.1775, 0.4855, 0.241, 0.4861, 0.1669, 0.3776, 0.1274, 0.3932, 0.1282, 0.469, 0.1775, 0.4855, 0.1274, 0.3932, 0.05586, 0.3887, 0.05738, 0.4668, 0.1282, 0.469, 0.2408, 0.2039, 0.1777, 0.1967, 0.1843, 0.3059, 0.2409, 0.298, 0.1777, 0.1967, 0.1211, 0.2038, 0.13, 0.3063, 0.1843, 0.3059, 0.1211, 0.2038, 0.0541, 0.2239, 0.04916, 0.2974, 0.13, 0.3063, 0.2413, 0.5793, 0.1662, 0.5871, 0.1822, 0.6658, 0.2411, 0.6722, 0.1662, 0.5871, 0.1102, 0.5841, 0.1201, 0.6743, 0.1822, 0.6658, 0.1102, 0.5841, 0.05804, 0.5808, 0.06582, 0.6697, 0.1201, 0.6743, 0.2409, 0.298, 0.1843, 0.3059, 0.1669, 0.3776, 0.2409, 0.3921, 0.1843, 0.3059, 0.13, 0.3063, 0.1274, 0.3932, 0.1669, 0.3776, 0.13, 0.3063, 0.04916, 0.2974, 0.05586, 0.3887, 0.1274, 0.3932, 0.06224, 0.02904, 0.06224, 0.02904, 0.1182, 0.01108, 0.1182, 0.01108, 0.4135, 0.01475, 0.4135, 0.01475, 0.465, 0.02719, 0.465, 0.02719, 0.8728, 0.01392, 0.8728, 0.01392, 0.9343, 0.01569, 0.9343, 0.01569, 0.1182, 0.01108, 0.1182, 0.01108, 0.1734, 0.01123, 0.1734, 0.01123, 0.3494, 0.009639, 0.3494, 0.009639, 0.4135, 0.01475, 0.4135, 0.01475, 0.9997, 0.8669, 0.9997, 0.8669, 0.9364, 0.8703, 0.9364, 0.8703, 0.2947, 9.391e-05, 0.2947, 9.391e-05, 0.3494, 0.009639, 0.3494, 0.009639, 0.9364, 0.8703, 0.9364, 0.8703, 0.8772, 0.8821, 0.8772, 0.8821, 0.8772, 0.8821, 0.8772, 0.8821, 0.8172, 0.865, 0.8172, 0.865, 0.0002823, 0.8591, 0.0002823, 0.8591, 0.000626, 0.7657, 0.000626, 0.7657, 0.0003414, 0.298, 0.0003414, 0.298, 9.391e-05, 0.2039, 9.391e-05, 0.2039, 0.0009507, 0.5792, 0.0009507, 0.5792, 0.0008775, 0.4858, 0.0008775, 0.4858, 0.9981, 0.01772, 0.9981, 0.01772, 0.9991, 0.1118, 0.9991, 0.1118, 0.0007682, 0.6725, 0.0007682, 0.6725, 0.0009507, 0.5792, 0.0009507, 0.5792, 0.9982, 0.5823, 0.9982, 0.5823, 0.9982, 0.6775, 0.9982, 0.6775, 0.000626, 0.7657, 0.000626, 0.7657, 0.0007682, 0.6725, 0.0007682, 0.6725, 0.9995, 0.3006, 0.9995, 0.3006, 0.9985, 0.3945, 0.9985, 0.3945, 0.0005575, 0.1099, 0.0005575, 0.1099, 0.0008768, 0.01663, 0.0008768, 0.01663, 0.9999, 0.2061, 0.9999, 0.2061, 0.9995, 0.3006, 0.9995, 0.3006, 9.391e-05, 0.2039, 9.391e-05, 0.2039, 0.0005575, 0.1099, 0.0005575, 0.1099, 0.9991, 0.1118, 0.9991, 0.1118, 0.9999, 0.2061, 0.9999, 0.2061, 0.0009206, 0.3919, 0.0009206, 0.3919, 0.0003414, 0.298, 0.0003414, 0.298, 0.9991, 0.7725, 0.9991, 0.7725, 0.9997, 0.8669, 0.9997, 0.8669, 0.2993, 0.8615, 0.2993, 0.8615, 0.2399, 0.8588, 0.2399, 0.8588, 0.0008775, 0.4858, 0.0008775, 0.4858, 0.0009206, 0.3919, 0.0009206, 0.3919, 0.9982, 0.6775, 0.9982, 0.6775, 0.9991, 0.7725, 0.9991, 0.7725, 0.3546, 0.8638, 0.3546, 0.8638, 0.2993, 0.8615, 0.2993, 0.8615, 0.9979, 0.4886, 0.9979, 0.4886, 0.9982, 0.5823, 0.9982, 0.5823, 0.4171, 0.8669, 0.4171, 0.8669, 0.3546, 0.8638, 0.3546, 0.8638, 0.9985, 0.3945, 0.9985, 0.3945, 0.9979, 0.4886, 0.9979, 0.4886, 0.2399, 0.8588, 0.2399, 0.8588, 0.1797, 0.858, 0.1797, 0.858, 0.4568, 0.8734, 0.4568, 0.8734, 0.4171, 0.8669, 0.4171, 0.8669, 0.1797, 0.858, 0.1797, 0.858, 0.1235, 0.8637, 0.1235, 0.8637, 0.5524, 0.8821, 0.5524, 0.8821, 0.505, 0.8788, 0.505, 0.8788, 0.1235, 0.8637, 0.1235, 0.8637, 0.06116, 0.8711, 0.06116, 0.8711, 0.592, 0.8705, 0.592, 0.8705, 0.5524, 0.8821, 0.5524, 0.8821, 0.505, 0.8788, 0.505, 0.8788, 0.4568, 0.8734, 0.4568, 0.8734, 0.6426, 0.8737, 0.6426, 0.8737, 0.592, 0.8705, 0.592, 0.8705, 0.7552, 0.8651, 0.7552, 0.8651, 0.6934, 0.8769, 0.6934, 0.8769, 0.6934, 0.8769, 0.6934, 0.8769, 0.6426, 0.8737, 0.6426, 0.8737, 0.06116, 0.8711, 0.06116, 0.8711, 0.0002823, 0.8591, 0.0002823, 0.8591, 0.6961, 0.002585, 0.6961, 0.002585, 0.7565, 0.0178, 0.7565, 0.0178, 0.6456, 0.02409, 0.6456, 0.02409, 0.6961, 0.002585, 0.6961, 0.002585, 0.5086, 0.03569, 0.5086, 0.03569, 0.5599, 0.01701, 0.5599, 0.01701, 0.5904, 0.008553, 0.5904, 0.008553, 0.6456, 0.02409, 0.6456, 0.02409, 0.1734, 0.01123, 0.1734, 0.01123, 0.2405, 0.01604, 0.2405, 0.01604, 0.2405, 0.01604, 0.2405, 0.01604, 0.2947, 9.391e-05, 0.2947, 9.391e-05, 0.5599, 0.01701, 0.5599, 0.01701, 0.5904, 0.008553, 0.5904, 0.008553, 0.7565, 0.0178, 0.7565, 0.0178, 0.8167, 0.01883, 0.8167, 0.01883, 0.9343, 0.01569, 0.9343, 0.01569, 0.9981, 0.01772, 0.9981, 0.01772, 0.0008768, 0.01663, 0.0008768, 0.01663, 0.06224, 0.02904, 0.06224, 0.02904, 0.465, 0.02719, 0.465, 0.02719, 0.5086, 0.03569, 0.5086, 0.03569, 0.8167, 0.01883, 0.8167, 0.01883, 0.8728, 0.01392, 0.8728, 0.01392, 0.8172, 0.865, 0.8172, 0.865, 0.7552, 0.8651, 0.7552, 0.8651])
me_cube.materials.append(mat_material)
me_cube.use_remesh_preserve_volume = False
me_cube.use_remesh_preserve_attributes = False
me_cube.use_mirror_vertex_groups = False
me_cube.update()

# ---- objects
ob_cube = bpy.data.objects.new('Cube', me_cube)
ob_lamp = bpy.data.objects.new('Lamp', light_lamp)
ob_camera = bpy.data.objects.new('Camera', cam_camera)

# ---- transforms, parenting, visibility, modifiers, constraints
ob_cube.location = (0.0, 0.0, 0.0)
ob_cube.lock_rotations_4d = False
ob_cube.empty_display_type = 'ARROWS'
ob_cube.lineart.crease_threshold = 0.0
ob_lamp.location = (4.076, 4.514, 5.904)
ob_lamp.rotation_euler = (0.6503, 0.05522, 1.866)
ob_lamp.lock_rotations_4d = False
ob_lamp.empty_display_type = 'ARROWS'
ob_lamp.color = (0.0, 0.0, 0.0, 0.0)
ob_lamp.lineart.crease_threshold = 0.0
ob_camera.location = (7.481, -6.508, 5.344)
ob_camera.rotation_euler = (1.109, 0.01082, 0.8149)
ob_camera.lock_rotations_4d = False
ob_camera.empty_display_type = 'ARROWS'
ob_camera.color = (0.0, 0.0, 0.0, 0.0)
ob_camera.display_type = 'WIRE'
ob_camera.lineart.crease_threshold = 0.0

# ---- collection membership
col_collection_1.objects.link(ob_cube)
col_collection_1.objects.link(ob_lamp)
col_collection_1.objects.link(ob_camera)

# ---- scene / render settings (as saved in the file)
scene.camera = ob_camera
scene.frame_start = 1; scene.frame_end = 250; scene.frame_set(1)
scene.render.engine = 'BLENDER_EEVEE_NEXT'
scene.render.resolution_percentage = 50
scene.render.dither_intensity = 0.0
scene.cycles.use_denoising = False
scene.cycles.samples = 128
scene.cycles.sampling_pattern = 'TABULATED_SOBOL'
scene.cycles.light_sampling_threshold = 0.0
scene.cycles.use_adaptive_sampling = False
scene.cycles.use_light_tree = False
scene.cycles.blur_glossy = 0.0
scene.cycles.sample_clamp_indirect = 0.0
scene.view_settings.view_transform = 'Standard'
bpy.context.view_layer.update()
